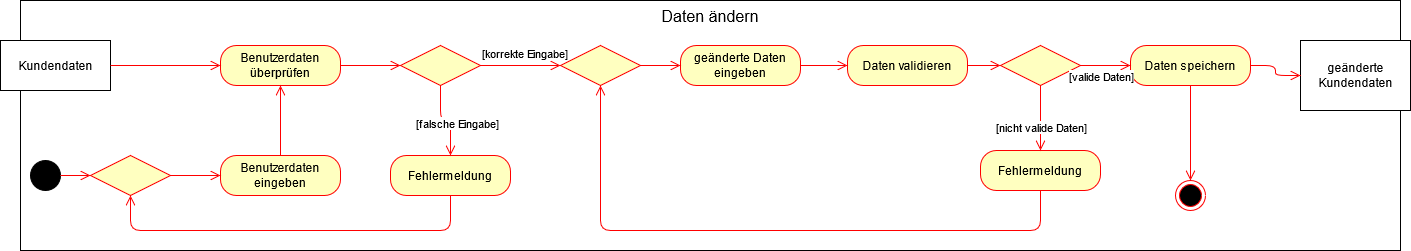

The diagram above was exported from draw.io. Its source (the exported page's mxGraphModel, read from the mxfile embedded in the PNG):
<mxGraphModel dx="2249" dy="780" grid="1" gridSize="10" guides="1" tooltips="1" connect="1" arrows="1" fold="1" page="1" pageScale="1" pageWidth="827" pageHeight="1169" math="0" shadow="0">
  <root>
    <mxCell id="0" />
    <mxCell id="1" parent="0" />
    <mxCell id="FFFMsv4R60UAIK6gWjan-1" value="Daten ändern" style="rounded=0;whiteSpace=wrap;html=1;verticalAlign=top;fontSize=16;" parent="1" vertex="1">
      <mxGeometry y="60" width="1380" height="250" as="geometry" />
    </mxCell>
    <mxCell id="FFFMsv4R60UAIK6gWjan-2" value="" style="ellipse;whiteSpace=wrap;html=1;aspect=fixed;fillColor=#000000;" parent="1" vertex="1">
      <mxGeometry x="10" y="220" width="30" height="30" as="geometry" />
    </mxCell>
    <mxCell id="FFFMsv4R60UAIK6gWjan-3" value="Benutzerdaten eingeben" style="rounded=1;whiteSpace=wrap;html=1;arcSize=40;fontColor=#000000;fillColor=#ffffc0;strokeColor=#ff0000;" parent="1" vertex="1">
      <mxGeometry x="200" y="215" width="120" height="40" as="geometry" />
    </mxCell>
    <mxCell id="FFFMsv4R60UAIK6gWjan-4" value="" style="edgeStyle=orthogonalEdgeStyle;html=1;verticalAlign=bottom;endArrow=open;endSize=8;strokeColor=#ff0000;exitX=1;exitY=0.5;exitDx=0;exitDy=0;entryX=0;entryY=0.5;entryDx=0;entryDy=0;" parent="1" source="FFFMsv4R60UAIK6gWjan-2" target="FFFMsv4R60UAIK6gWjan-14" edge="1">
      <mxGeometry relative="1" as="geometry">
        <mxPoint x="80" y="130" as="targetPoint" />
        <mxPoint x="70" y="210" as="sourcePoint" />
      </mxGeometry>
    </mxCell>
    <mxCell id="FFFMsv4R60UAIK6gWjan-5" value="" style="ellipse;html=1;shape=endState;fillColor=#000000;strokeColor=#ff0000;" parent="1" vertex="1">
      <mxGeometry x="1155" y="240" width="30" height="30" as="geometry" />
    </mxCell>
    <mxCell id="FFFMsv4R60UAIK6gWjan-6" value="Benutzerdaten überprüfen" style="rounded=1;whiteSpace=wrap;html=1;arcSize=40;fontColor=#000000;fillColor=#ffffc0;strokeColor=#ff0000;" parent="1" vertex="1">
      <mxGeometry x="200" y="105" width="120" height="40" as="geometry" />
    </mxCell>
    <mxCell id="FFFMsv4R60UAIK6gWjan-7" value="" style="edgeStyle=orthogonalEdgeStyle;html=1;verticalAlign=bottom;endArrow=open;endSize=8;strokeColor=#ff0000;exitX=0.5;exitY=0;exitDx=0;exitDy=0;entryX=0.5;entryY=1;entryDx=0;entryDy=0;" parent="1" source="FFFMsv4R60UAIK6gWjan-3" target="FFFMsv4R60UAIK6gWjan-6" edge="1">
      <mxGeometry relative="1" as="geometry">
        <mxPoint x="170" y="250" as="targetPoint" />
        <mxPoint x="50" y="250" as="sourcePoint" />
      </mxGeometry>
    </mxCell>
    <mxCell id="FFFMsv4R60UAIK6gWjan-8" value="Kundendaten" style="html=1;" parent="1" vertex="1">
      <mxGeometry x="-20" y="100" width="110" height="50" as="geometry" />
    </mxCell>
    <mxCell id="FFFMsv4R60UAIK6gWjan-9" value="" style="edgeStyle=orthogonalEdgeStyle;html=1;verticalAlign=bottom;endArrow=open;endSize=8;strokeColor=#ff0000;exitX=1;exitY=0.5;exitDx=0;exitDy=0;entryX=0;entryY=0.5;entryDx=0;entryDy=0;" parent="1" source="FFFMsv4R60UAIK6gWjan-8" target="FFFMsv4R60UAIK6gWjan-6" edge="1">
      <mxGeometry relative="1" as="geometry">
        <mxPoint x="440" y="130" as="targetPoint" />
        <mxPoint x="290" y="130" as="sourcePoint" />
      </mxGeometry>
    </mxCell>
    <mxCell id="FFFMsv4R60UAIK6gWjan-10" value="geänderte Daten eingeben" style="rounded=1;whiteSpace=wrap;html=1;arcSize=40;fontColor=#000000;fillColor=#ffffc0;strokeColor=#ff0000;" parent="1" vertex="1">
      <mxGeometry x="660" y="105" width="120" height="40" as="geometry" />
    </mxCell>
    <mxCell id="FFFMsv4R60UAIK6gWjan-11" value="" style="rhombus;whiteSpace=wrap;html=1;fillColor=#ffffc0;strokeColor=#ff0000;fontSize=16;" parent="1" vertex="1">
      <mxGeometry x="380" y="105" width="80" height="40" as="geometry" />
    </mxCell>
    <mxCell id="FFFMsv4R60UAIK6gWjan-12" value="[korrekte Eingabe]" style="edgeStyle=orthogonalEdgeStyle;html=1;align=left;verticalAlign=top;endArrow=open;endSize=8;strokeColor=#ff0000;fontSize=11;entryX=0;entryY=0.5;entryDx=0;entryDy=0;" parent="1" source="FFFMsv4R60UAIK6gWjan-11" target="FFFMsv4R60UAIK6gWjan-34" edge="1">
      <mxGeometry x="-1" y="25" relative="1" as="geometry">
        <mxPoint x="510" y="200" as="targetPoint" />
        <mxPoint as="offset" />
      </mxGeometry>
    </mxCell>
    <mxCell id="FFFMsv4R60UAIK6gWjan-13" value="" style="edgeStyle=orthogonalEdgeStyle;html=1;verticalAlign=bottom;endArrow=open;endSize=8;strokeColor=#ff0000;exitX=1;exitY=0.5;exitDx=0;exitDy=0;entryX=0;entryY=0.5;entryDx=0;entryDy=0;" parent="1" source="FFFMsv4R60UAIK6gWjan-6" target="FFFMsv4R60UAIK6gWjan-11" edge="1">
      <mxGeometry relative="1" as="geometry">
        <mxPoint x="230" y="150" as="targetPoint" />
        <mxPoint x="230" y="230" as="sourcePoint" />
      </mxGeometry>
    </mxCell>
    <mxCell id="FFFMsv4R60UAIK6gWjan-14" value="" style="rhombus;whiteSpace=wrap;html=1;fillColor=#ffffc0;strokeColor=#ff0000;fontSize=16;" parent="1" vertex="1">
      <mxGeometry x="70" y="215" width="80" height="40" as="geometry" />
    </mxCell>
    <mxCell id="FFFMsv4R60UAIK6gWjan-15" value="Fehlermeldung" style="rounded=1;whiteSpace=wrap;html=1;arcSize=40;fontColor=#000000;fillColor=#ffffc0;strokeColor=#ff0000;" parent="1" vertex="1">
      <mxGeometry x="960" y="210" width="120" height="40" as="geometry" />
    </mxCell>
    <mxCell id="FFFMsv4R60UAIK6gWjan-16" value="" style="edgeStyle=orthogonalEdgeStyle;html=1;verticalAlign=bottom;endArrow=open;endSize=8;strokeColor=#ff0000;exitX=1;exitY=0.5;exitDx=0;exitDy=0;entryX=0;entryY=0.5;entryDx=0;entryDy=0;" parent="1" source="FFFMsv4R60UAIK6gWjan-14" target="FFFMsv4R60UAIK6gWjan-3" edge="1">
      <mxGeometry relative="1" as="geometry">
        <mxPoint x="390" y="135" as="targetPoint" />
        <mxPoint x="290" y="130" as="sourcePoint" />
      </mxGeometry>
    </mxCell>
    <mxCell id="FFFMsv4R60UAIK6gWjan-17" value="" style="rhombus;whiteSpace=wrap;html=1;fillColor=#ffffc0;strokeColor=#ff0000;fontSize=16;" parent="1" vertex="1">
      <mxGeometry x="980" y="105" width="80" height="40" as="geometry" />
    </mxCell>
    <mxCell id="FFFMsv4R60UAIK6gWjan-18" value="Fehlermeldung" style="rounded=1;whiteSpace=wrap;html=1;arcSize=40;fontColor=#000000;fillColor=#ffffc0;strokeColor=#ff0000;" parent="1" vertex="1">
      <mxGeometry x="370" y="215" width="120" height="40" as="geometry" />
    </mxCell>
    <mxCell id="FFFMsv4R60UAIK6gWjan-19" value="" style="edgeStyle=orthogonalEdgeStyle;html=1;verticalAlign=bottom;endArrow=open;endSize=8;strokeColor=#ff0000;entryX=0.5;entryY=0;entryDx=0;entryDy=0;exitX=0.5;exitY=1;exitDx=0;exitDy=0;" parent="1" source="FFFMsv4R60UAIK6gWjan-11" target="FFFMsv4R60UAIK6gWjan-18" edge="1">
      <mxGeometry relative="1" as="geometry">
        <mxPoint x="210" y="135" as="targetPoint" />
        <mxPoint x="100" y="130" as="sourcePoint" />
      </mxGeometry>
    </mxCell>
    <mxCell id="FFFMsv4R60UAIK6gWjan-20" value="[falsche Eingabe]" style="edgeLabel;html=1;align=center;verticalAlign=middle;resizable=0;points=[];" parent="FFFMsv4R60UAIK6gWjan-19" vertex="1" connectable="0">
      <mxGeometry x="0.1692" y="6" relative="1" as="geometry">
        <mxPoint as="offset" />
      </mxGeometry>
    </mxCell>
    <mxCell id="FFFMsv4R60UAIK6gWjan-24" value="Daten validieren" style="rounded=1;whiteSpace=wrap;html=1;arcSize=40;fontColor=#000000;fillColor=#ffffc0;strokeColor=#ff0000;" parent="1" vertex="1">
      <mxGeometry x="827" y="105" width="120" height="40" as="geometry" />
    </mxCell>
    <mxCell id="FFFMsv4R60UAIK6gWjan-25" value="Daten speichern" style="rounded=1;whiteSpace=wrap;html=1;arcSize=40;fontColor=#000000;fillColor=#ffffc0;strokeColor=#ff0000;" parent="1" vertex="1">
      <mxGeometry x="1110" y="105" width="120" height="40" as="geometry" />
    </mxCell>
    <mxCell id="FFFMsv4R60UAIK6gWjan-26" value="&lt;div&gt;geänderte &lt;br&gt;&lt;/div&gt;&lt;div&gt;Kundendaten&lt;/div&gt;" style="html=1;" parent="1" vertex="1">
      <mxGeometry x="1280" y="100" width="110" height="70" as="geometry" />
    </mxCell>
    <mxCell id="FFFMsv4R60UAIK6gWjan-30" value="" style="edgeStyle=orthogonalEdgeStyle;html=1;verticalAlign=bottom;endArrow=open;endSize=8;strokeColor=#ff0000;exitX=1;exitY=0.5;exitDx=0;exitDy=0;entryX=0;entryY=0.5;entryDx=0;entryDy=0;" parent="1" source="FFFMsv4R60UAIK6gWjan-25" target="FFFMsv4R60UAIK6gWjan-26" edge="1">
      <mxGeometry relative="1" as="geometry">
        <mxPoint x="870" y="230" as="targetPoint" />
        <mxPoint x="870" y="175" as="sourcePoint" />
      </mxGeometry>
    </mxCell>
    <mxCell id="FFFMsv4R60UAIK6gWjan-31" value="" style="edgeStyle=orthogonalEdgeStyle;html=1;verticalAlign=bottom;endArrow=open;endSize=8;strokeColor=#ff0000;exitX=0.5;exitY=1;exitDx=0;exitDy=0;entryX=0.5;entryY=0;entryDx=0;entryDy=0;" parent="1" source="FFFMsv4R60UAIK6gWjan-25" target="FFFMsv4R60UAIK6gWjan-5" edge="1">
      <mxGeometry relative="1" as="geometry">
        <mxPoint x="880" y="240" as="targetPoint" />
        <mxPoint x="880" y="185" as="sourcePoint" />
      </mxGeometry>
    </mxCell>
    <mxCell id="FFFMsv4R60UAIK6gWjan-32" value="" style="edgeStyle=orthogonalEdgeStyle;html=1;verticalAlign=bottom;endArrow=open;endSize=8;strokeColor=#ff0000;exitX=0.5;exitY=1;exitDx=0;exitDy=0;entryX=0.5;entryY=1;entryDx=0;entryDy=0;" parent="1" source="FFFMsv4R60UAIK6gWjan-15" target="FFFMsv4R60UAIK6gWjan-34" edge="1">
      <mxGeometry relative="1" as="geometry">
        <mxPoint x="300" y="380" as="targetPoint" />
        <mxPoint x="890" y="195" as="sourcePoint" />
        <Array as="points">
          <mxPoint x="1020" y="290" />
          <mxPoint x="580" y="290" />
        </Array>
      </mxGeometry>
    </mxCell>
    <mxCell id="FFFMsv4R60UAIK6gWjan-33" value="" style="edgeStyle=orthogonalEdgeStyle;html=1;verticalAlign=bottom;endArrow=open;endSize=8;strokeColor=#ff0000;exitX=0.5;exitY=1;exitDx=0;exitDy=0;entryX=0.5;entryY=1;entryDx=0;entryDy=0;" parent="1" source="FFFMsv4R60UAIK6gWjan-18" target="FFFMsv4R60UAIK6gWjan-14" edge="1">
      <mxGeometry relative="1" as="geometry">
        <mxPoint x="130" y="280" as="targetPoint" />
        <mxPoint x="680" y="360" as="sourcePoint" />
        <Array as="points">
          <mxPoint x="430" y="290" />
          <mxPoint x="110" y="290" />
        </Array>
      </mxGeometry>
    </mxCell>
    <mxCell id="FFFMsv4R60UAIK6gWjan-34" value="" style="rhombus;whiteSpace=wrap;html=1;fillColor=#ffffc0;strokeColor=#ff0000;fontSize=16;" parent="1" vertex="1">
      <mxGeometry x="540" y="105" width="80" height="40" as="geometry" />
    </mxCell>
    <mxCell id="FFFMsv4R60UAIK6gWjan-36" value="" style="edgeStyle=orthogonalEdgeStyle;html=1;verticalAlign=bottom;endArrow=open;endSize=8;strokeColor=#ff0000;entryX=0;entryY=0.5;entryDx=0;entryDy=0;exitX=1;exitY=0.5;exitDx=0;exitDy=0;" parent="1" source="FFFMsv4R60UAIK6gWjan-34" target="FFFMsv4R60UAIK6gWjan-10" edge="1">
      <mxGeometry relative="1" as="geometry">
        <mxPoint x="590" y="155" as="targetPoint" />
        <mxPoint x="600" y="260" as="sourcePoint" />
        <Array as="points">
          <mxPoint x="640" y="125" />
          <mxPoint x="640" y="125" />
        </Array>
      </mxGeometry>
    </mxCell>
    <mxCell id="FFFMsv4R60UAIK6gWjan-37" value="" style="edgeStyle=orthogonalEdgeStyle;html=1;verticalAlign=bottom;endArrow=open;endSize=8;strokeColor=#ff0000;entryX=0;entryY=0.5;entryDx=0;entryDy=0;exitX=1;exitY=0.5;exitDx=0;exitDy=0;" parent="1" source="FFFMsv4R60UAIK6gWjan-10" target="FFFMsv4R60UAIK6gWjan-24" edge="1">
      <mxGeometry relative="1" as="geometry">
        <mxPoint x="670" y="135" as="targetPoint" />
        <mxPoint x="630" y="135" as="sourcePoint" />
        <Array as="points">
          <mxPoint x="800" y="125" />
          <mxPoint x="800" y="125" />
        </Array>
      </mxGeometry>
    </mxCell>
    <mxCell id="FFFMsv4R60UAIK6gWjan-38" value="" style="edgeStyle=orthogonalEdgeStyle;html=1;verticalAlign=bottom;endArrow=open;endSize=8;strokeColor=#ff0000;entryX=0;entryY=0.5;entryDx=0;entryDy=0;exitX=1;exitY=0.5;exitDx=0;exitDy=0;" parent="1" source="FFFMsv4R60UAIK6gWjan-24" target="FFFMsv4R60UAIK6gWjan-17" edge="1">
      <mxGeometry relative="1" as="geometry">
        <mxPoint x="680" y="145" as="targetPoint" />
        <mxPoint x="640" y="145" as="sourcePoint" />
        <Array as="points">
          <mxPoint x="960" y="125" />
          <mxPoint x="960" y="125" />
        </Array>
      </mxGeometry>
    </mxCell>
    <mxCell id="FFFMsv4R60UAIK6gWjan-39" value="" style="edgeStyle=orthogonalEdgeStyle;html=1;verticalAlign=bottom;endArrow=open;endSize=8;strokeColor=#ff0000;entryX=0.5;entryY=0;entryDx=0;entryDy=0;exitX=0.5;exitY=1;exitDx=0;exitDy=0;" parent="1" source="FFFMsv4R60UAIK6gWjan-17" target="FFFMsv4R60UAIK6gWjan-15" edge="1">
      <mxGeometry relative="1" as="geometry">
        <mxPoint x="990" y="135" as="targetPoint" />
        <mxPoint x="957" y="135" as="sourcePoint" />
        <Array as="points">
          <mxPoint x="1020" y="170" />
          <mxPoint x="1020" y="170" />
        </Array>
      </mxGeometry>
    </mxCell>
    <mxCell id="FFFMsv4R60UAIK6gWjan-41" value="[nicht valide Daten]" style="edgeLabel;html=1;align=center;verticalAlign=middle;resizable=0;points=[];" parent="FFFMsv4R60UAIK6gWjan-39" vertex="1" connectable="0">
      <mxGeometry x="0.2586" relative="1" as="geometry">
        <mxPoint as="offset" />
      </mxGeometry>
    </mxCell>
    <mxCell id="FFFMsv4R60UAIK6gWjan-40" value="" style="edgeStyle=orthogonalEdgeStyle;html=1;verticalAlign=bottom;endArrow=open;endSize=8;strokeColor=#ff0000;entryX=0;entryY=0.5;entryDx=0;entryDy=0;exitX=1;exitY=0.5;exitDx=0;exitDy=0;" parent="1" source="FFFMsv4R60UAIK6gWjan-17" target="FFFMsv4R60UAIK6gWjan-25" edge="1">
      <mxGeometry relative="1" as="geometry">
        <mxPoint x="1030" y="220" as="targetPoint" />
        <mxPoint x="1030" y="155" as="sourcePoint" />
        <Array as="points" />
      </mxGeometry>
    </mxCell>
    <mxCell id="FFFMsv4R60UAIK6gWjan-42" value="[valide Daten]" style="edgeLabel;html=1;align=center;verticalAlign=middle;resizable=0;points=[];" parent="FFFMsv4R60UAIK6gWjan-40" vertex="1" connectable="0">
      <mxGeometry x="0.2476" y="1" relative="1" as="geometry">
        <mxPoint x="-11" y="11" as="offset" />
      </mxGeometry>
    </mxCell>
  </root>
</mxGraphModel>